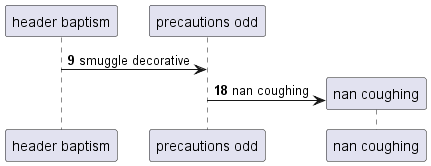

The diagram above was rendered by PlantUML. Its source (embedded in the PNG):
@startuml
participant "header baptism" as 0
participant "precautions odd" as 1
autonumber 9 9
0 -> 1: smuggle decorative
create participant "nan coughing" as 2
1 -> 2 : nan coughing
autonumber stop
@enduml